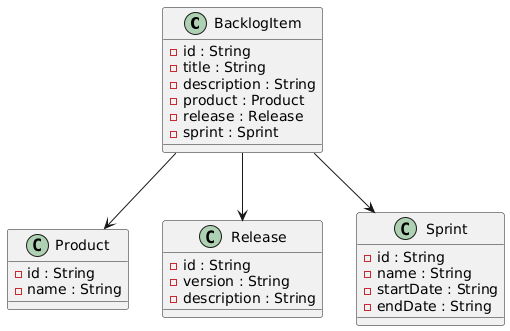

The diagram above was rendered by PlantUML. Its source (embedded in the PNG):
@startuml
class BacklogItem {
    - id : String
    - title : String
    - description : String
    - product : Product
    - release : Release
    - sprint : Sprint
}
class Product {
    - id : String
    - name : String
}
class Release {
    - id : String
    - version : String
    - description : String
}
class Sprint {
    - id : String
    - name : String
    - startDate : String
    - endDate : String
}
BacklogItem --> Product
BacklogItem --> Release
BacklogItem --> Sprint
@enduml